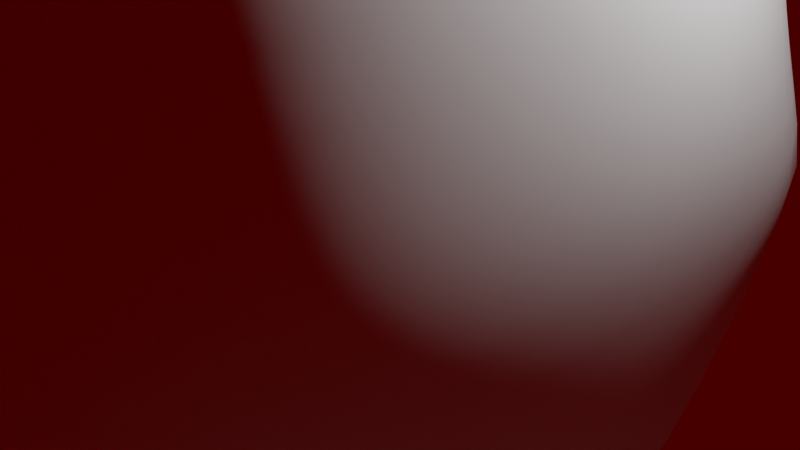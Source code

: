 # Source: myFaceBase.blend  (saved by Blender 2.82.7; exported with 4.5.12 LTS)
import bpy
from mathutils import Matrix  # noqa: F401  (used for matrix-valued properties, if any)

bpy.ops.wm.read_factory_settings(use_empty=True)
scene = bpy.context.scene
scene.name = 'Scene'

# ---- collections
col_collection = bpy.data.collections.new('Collection'); scene.collection.children.link(col_collection)

# ---- materials (node trees are filled in below, after node groups)
mat_material = bpy.data.materials.new('Material')
mat_material.alpha_threshold = 0.0
mat_material.use_transparent_shadow = False
mat_material.line_color = (0.0, 0.0, 0.0, 1.0)

# ---- material node trees
mat_material.use_nodes = True; mat_material.node_tree.nodes.clear()
_N = mat_material.node_tree.nodes; _L = mat_material.node_tree.links
n0 = _N.new('ShaderNodeOutputMaterial'); n0.name = 'Material Output'; n0.location = (300, 300)
n1 = _N.new('ShaderNodeBsdfPrincipled'); n1.name = 'Principled BSDF'; n1.location = (10, 300)
n1.distribution = 'GGX'
n1.subsurface_method = 'BURLEY'
n1.inputs[2].default_value = 0.4
n1.inputs[3].default_value = 1.45
n1.inputs[27].default_value = (0.0, 0.0, 0.0, 1.0)
n1.inputs[28].default_value = 1.0
_L.new(n1.outputs[0], n0.inputs[0])
n0.is_active_output = True

# ---- world
world_world = bpy.data.worlds.new('World'); scene.world = world_world
world_world.use_nodes = True; world_world.node_tree.nodes.clear()
_N = world_world.node_tree.nodes; _L = world_world.node_tree.links
n0 = _N.new('ShaderNodeOutputWorld'); n0.name = 'World Output'; n0.location = (300, 300)
n1 = _N.new('ShaderNodeBackground'); n1.name = 'Background'; n1.location = (10, 300)
n1.inputs[0].default_value = (0.05087, 0.0, 0.0, 1.0)
_L.new(n1.outputs[0], n0.inputs[0])
n0.is_active_output = True
world_world.color = (0.0172, 0.05087, 0.02191)
world_world.use_sun_shadow = False
world_world.sun_shadow_jitter_overblur = 0.0

# ---- cameras
cam_camera = bpy.data.cameras.new('Camera')
cam_camera.clip_end = 100.0
cam_camera.ortho_scale = 7.314

# ---- lights
light_light = bpy.data.lights.new('Light', 'POINT')
light_light.transmission_factor = 0.0
light_light.energy = 1000.0
light_light.shadow_soft_size = 0.1
light_light.shadow_maximum_resolution = 0.006
light_light.use_absolute_resolution = True

# ---- meshes
me_cube = bpy.data.meshes.new('Cube')
me_cube.from_pydata([(-0.5858, 0.5, 0.491), (-0.4897, 0.5, -0.5578), (-0.5768, -0.5, 0.4746), (-0.4235, -0.5, -0.5331), (-0.535, 0.2966, -0.6356), (-0.568, 0.03071, -0.6331), (-0.5214, -0.3292, -0.5841), (0.0, 0.8742, -1.02), (-0.2409, 0.8396, -0.9487), (-0.5269, -0.5729, -0.3617), (-0.6065, -0.6096, -0.06189), (-0.6255, -0.5729, 0.1508), (-0.6119, 0.5729, 0.184), (-0.7376, 0.6096, -0.06782), (-0.5698, 0.5729, -0.3812), (0.0, -0.626, 0.634), (-0.3347, -0.5812, 0.5675), (-0.31, -0.5729, -0.5991), (0.0, -0.6096, -0.6313), (-0.6765, -0.3599, 0.5439), (-0.7167, 0.0, 0.5813), (-0.6547, 0.2966, 0.5513), (-0.2795, 0.6609, 0.5539), (0.0, 0.6975, 0.5844), (0.0, 0.3414, 0.8192), (-0.3669, 0.3162, 0.7039), (0.0, 0.008226, 0.8676), (-0.4145, 0.0, 0.7482), (0.0, -0.4128, 0.7976), (-0.3942, -0.3876, 0.7159), (0.0, -0.7818, -0.3853), (0.0, -0.8395, -0.05637), (0.0, -0.7818, 0.1934), (-0.2484, -0.729, -0.3705), (-0.2932, -0.7818, -0.05887), (-0.3056, -0.729, 0.1788), (-0.6839, -0.3794, -0.3915), (-0.7814, -0.3964, -0.06461), (-0.7963, -0.3794, 0.1678), (-0.7374, 0.004516, -0.4162), (-0.8356, -0.01355, -0.06483), (-0.8479, 0.0, 0.188), (-0.6916, 0.3162, -0.4028), (-0.7785, 0.3331, -0.06613), (-0.7785, 0.3162, 0.1755), (-0.2297, 0.386, -0.8866), (0.0, 0.3634, -0.9422), (-0.3493, 0.2651, -0.7659), (0.0, 0.3054, -1.119), (-0.3827, -0.3487, -0.7459), (-0.2033, 0.8187, -0.3953), (-0.0586, 0.7293, -0.06999), (-0.223, 0.7454, 0.1776), (0.0, 0.8715, -0.4267), (0.0, 0.7778, -0.05547), (0.0, 0.86, 0.145), (-2.111, -1.169, -1.944), (0.0, -1.128, -1.967), (-2.148, 0.4671, -2.153), (0.0, 0.554, -2.197), (-2.131, -0.9474, -2.1), (0.0, -0.8916, -2.139), (0.0, 0.2187, -1.267), (0.0, 0.3337, -1.409), (0.0, 0.4139, -1.654), (0.0, 0.4929, -1.928), (-2.096, 0.4031, -1.878), (-1.264, 0.4024, -1.619), (-0.7284, 0.224, -1.339), (-0.4918, 0.2117, -1.207), (0.0, -1.025, -1.695), (0.0, -0.9209, -1.423), (0.0, -0.8171, -1.154), (0.0, -0.7134, -0.895), (-0.5045, -0.4816, -0.9611), (-0.9525, -0.5761, -0.9895), (-1.739, -0.5391, -1.056), (-2.079, -0.7049, -1.825), (-2.06, -1.064, -1.669), (-1.72, -0.8982, -0.8996), (-0.9191, -0.779, -0.8273), (-0.4822, -0.6752, -0.7845), (-0.38, 0.6328, -0.704), (-0.44, -0.5458, 0.5276), (-0.3657, -0.5365, -0.5647), (-0.4066, 0.5727, 0.539), (-0.4856, 0.3064, 0.6276), (-0.5394, 0.0, 0.6647), (-0.5104, -0.3743, 0.6277), (-0.4392, -0.651, 0.1648), (-0.4235, -0.6957, -0.06038), (-0.3627, -0.651, -0.3648), (-0.4145, -0.3389, -0.6646), (-0.4806, 0.1479, -0.7165), (-0.3801, 0.3413, -0.764), (-0.3926, 0.6958, -0.3833), (-0.3858, 0.6513, 0.1828), (-0.4752, -0.5365, -0.4796), (-0.5298, 0.5365, -0.5017), (-0.2792, -0.651, -0.521), (0.0, -0.6957, -0.5444), (-0.6133, 0.3064, -0.5554), (-0.6527, 0.02098, -0.5608), (-0.6026, -0.3543, -0.523), (0.0, 0.8194, -0.7902), (-0.2221, 0.7921, -0.6608), (-0.3863, 0.6643, -0.5798), (-0.3642, -0.5937, -0.5003), (-0.5011, -0.5547, -0.4207), (-0.2638, -0.69, -0.4458), (0.0, -0.7388, -0.4649), (-0.6524, 0.3113, -0.4791), (-0.6951, 0.02144, -0.4885), (-0.6433, -0.3668, -0.4573), (0.0, 0.8907, -0.5735), (-0.2127, 0.8054, -0.5687), (-0.5498, 0.5547, -0.4414), (-0.3895, 0.6801, -0.4816), (-0.3635, -0.6223, -0.4325), (-0.4173, 0.6818, -0.109), (-0.708, 0.6142, -0.06076), (-0.4218, 0.6532, 0.1098), (-0.109, 0.7261, -0.07042), (-0.4155, 0.6826, -0.1256), (-0.4168, 0.653, 0.1194)], [], [(24, 25, 27, 26), (26, 27, 29, 28), (23, 22, 25, 24), (85, 0, 21, 86), (86, 21, 20, 87), (87, 20, 19, 88), (88, 19, 2, 83), (28, 29, 16, 15), (30, 31, 34, 33), (31, 32, 35, 34), (32, 15, 16, 35), (89, 83, 2, 11), (90, 89, 11, 10), (91, 90, 10, 9), (118, 91, 9, 108), (110, 30, 33, 109), (36, 37, 40, 39), (37, 38, 41, 40), (39, 40, 43, 42), (40, 41, 44, 43), (108, 9, 36, 113), (9, 10, 37, 36), (10, 11, 38, 37), (11, 2, 19, 38), (38, 19, 20, 41), (41, 20, 21, 44), (44, 21, 0, 12), (43, 44, 12, 13), (42, 43, 13, 14), (111, 42, 14, 116), (112, 39, 42, 111), (113, 36, 39, 112), (45, 46, 48, 47), (78, 77, 60, 56), (82, 8, 45, 94), (8, 7, 46, 45), (66, 65, 59, 58), (92, 49, 17, 84), (93, 47, 49, 92), (94, 45, 47, 93), (50, 51, 54, 53), (51, 52, 55, 54), (117, 95, 50, 115), (13, 124, 121, 120), (14, 13, 123, 95), (96, 85, 22, 52), (52, 22, 23, 55), (115, 50, 53, 114), (58, 59, 61, 60), (60, 61, 57, 56), (77, 66, 58, 60), (70, 78, 56, 57), (18, 17, 81, 73), (73, 81, 80, 72), (72, 80, 79, 71), (71, 79, 78, 70), (49, 47, 69, 74), (74, 69, 68, 75), (75, 68, 67, 76), (76, 67, 66, 77), (47, 48, 62, 69), (69, 62, 63, 68), (68, 63, 64, 67), (67, 64, 65, 66), (17, 49, 74, 81), (81, 74, 75, 80), (80, 75, 76, 79), (79, 76, 77, 78), (12, 0, 85, 96), (95, 123, 51, 50), (116, 14, 95, 117), (4, 94, 93, 5), (5, 93, 92, 6), (6, 92, 84, 3), (1, 82, 94, 4), (109, 33, 91, 118), (33, 34, 90, 91), (34, 35, 89, 90), (35, 16, 83, 89), (29, 88, 83, 16), (27, 87, 88, 29), (25, 86, 87, 27), (22, 85, 86, 25), (17, 99, 107, 84), (1, 98, 106, 82), (8, 105, 104, 7), (82, 106, 105, 8), (6, 103, 102, 5), (5, 102, 101, 4), (4, 101, 98, 1), (3, 97, 103, 6), (18, 100, 99, 17), (84, 107, 97, 3), (99, 109, 118, 107), (98, 116, 117, 106), (105, 115, 114, 104), (106, 117, 115, 105), (103, 113, 112, 102), (102, 112, 111, 101), (101, 111, 116, 98), (97, 108, 113, 103), (100, 110, 109, 99), (107, 118, 108, 97), (122, 121, 124, 51), (51, 123, 119, 122), (51, 124, 96, 52), (124, 13, 12, 96), (123, 13, 120, 119), (122, 119, 120, 121)])
me_cube.polygons.foreach_set('use_smooth', [True] * 109)
_uv = me_cube.uv_layers.new(name='UVMap')
_uv.uv.foreach_set('vector', [0.7528, 0.5599, 0.8129, 0.5622, 0.8127, 0.625, 0.7517, 0.625, 0.7517, 0.625, 0.8127, 0.625, 0.8129, 0.6878, 0.7528, 0.6901, 0.7552, 0.4948, 0.8132, 0.4993, 0.8129, 0.5622, 0.7528, 0.5599, 0.8441, 0.4997, 0.875, 0.5, 0.875, 0.5625, 0.8439, 0.5623, 0.8439, 0.5623, 0.875, 0.5625, 0.875, 0.625, 0.8439, 0.625, 0.8439, 0.625, 0.875, 0.625, 0.875, 0.6875, 0.8439, 0.6877, 0.8439, 0.6877, 0.875, 0.6875, 0.875, 0.75, 0.8441, 0.7503, 0.7528, 0.6901, 0.8129, 0.6878, 0.8132, 0.7507, 0.7552, 0.7552, 0.4349, 0.8778, 0.5, 0.8767, 0.5, 0.9377, 0.4372, 0.9379, 0.5, 0.8767, 0.5651, 0.8778, 0.5628, 0.9379, 0.5, 0.9377, 0.5651, 0.8778, 0.6302, 0.8802, 0.6257, 0.9382, 0.5628, 0.9379, 0.5627, 0.9689, 0.6253, 0.9691, 0.625, 1.0, 0.5625, 1.0, 0.5, 0.9689, 0.5627, 0.9689, 0.5625, 1.0, 0.5, 1.0, 0.4373, 0.9689, 0.5, 0.9689, 0.5, 1.0, 0.4375, 1.0, 0.4217, 0.969, 0.4373, 0.9689, 0.4375, 1.0, 0.4219, 1.0, 0.4186, 0.8784, 0.4349, 0.8778, 0.4372, 0.9379, 0.4215, 0.9379, 0.4375, 0.0625, 0.5, 0.0625, 0.5, 0.125, 0.4375, 0.125, 0.5, 0.0625, 0.5625, 0.0625, 0.5625, 0.125, 0.5, 0.125, 0.4375, 0.125, 0.5, 0.125, 0.5, 0.1875, 0.4375, 0.1875, 0.5, 0.125, 0.5625, 0.125, 0.5625, 0.1875, 0.5, 0.1875, 0.4219, 0.0, 0.4375, 0.0, 0.4375, 0.0625, 0.4219, 0.0625, 0.4375, 0.0, 0.5, 0.0, 0.5, 0.0625, 0.4375, 0.0625, 0.5, 0.0, 0.5625, 0.0, 0.5625, 0.0625, 0.5, 0.0625, 0.5625, 0.0, 0.625, 0.0, 0.625, 0.0625, 0.5625, 0.0625, 0.5625, 0.0625, 0.625, 0.0625, 0.625, 0.125, 0.5625, 0.125, 0.5625, 0.125, 0.625, 0.125, 0.625, 0.1875, 0.5625, 0.1875, 0.5625, 0.1875, 0.625, 0.1875, 0.625, 0.25, 0.5625, 0.25, 0.5, 0.1875, 0.5625, 0.1875, 0.5625, 0.25, 0.5, 0.25, 0.4375, 0.1875, 0.5, 0.1875, 0.5, 0.25, 0.4375, 0.25, 0.4219, 0.1875, 0.4375, 0.1875, 0.4375, 0.25, 0.4219, 0.25, 0.4219, 0.125, 0.4375, 0.125, 0.4375, 0.1875, 0.4219, 0.1875, 0.4219, 0.0625, 0.4375, 0.0625, 0.4375, 0.125, 0.4219, 0.125, 0.1871, 0.5622, 0.2472, 0.5599, 0.2483, 0.625, 0.1873, 0.625, 0.1868, 0.7507, 0.1871, 0.6878, 0.1871, 0.6878, 0.1868, 0.7507, 0.1559, 0.4997, 0.1868, 0.4993, 0.1871, 0.5622, 0.1561, 0.5623, 0.1868, 0.4993, 0.2448, 0.4948, 0.2472, 0.5599, 0.1871, 0.5622, 0.1873, 0.625, 0.2483, 0.625, 0.2483, 0.625, 0.1873, 0.625, 0.1561, 0.6877, 0.1871, 0.6878, 0.1868, 0.7507, 0.1559, 0.7503, 0.1561, 0.625, 0.1873, 0.625, 0.1871, 0.6878, 0.1561, 0.6877, 0.1561, 0.5623, 0.1871, 0.5622, 0.1873, 0.625, 0.1561, 0.625, 0.4372, 0.3121, 0.5, 0.3123, 0.5, 0.3733, 0.4349, 0.3722, 0.5, 0.3123, 0.5628, 0.3121, 0.5651, 0.3722, 0.5, 0.3733, 0.4217, 0.281, 0.4373, 0.2811, 0.4372, 0.3121, 0.4215, 0.3121, 0.5, 0.25, 0.5545, 0.2811, 0.5532, 0.2811, 0.5, 0.2527, 0.4375, 0.25, 0.5, 0.25, 0.4634, 0.2811, 0.4373, 0.2811, 0.5627, 0.2811, 0.6253, 0.2809, 0.6257, 0.3118, 0.5628, 0.3121, 0.5628, 0.3121, 0.6257, 0.3118, 0.6302, 0.3698, 0.5651, 0.3722, 0.4215, 0.3121, 0.4372, 0.3121, 0.4349, 0.3722, 0.4186, 0.3716, 0.1873, 0.625, 0.2483, 0.625, 0.2472, 0.6901, 0.1871, 0.6878, 0.1871, 0.6878, 0.2472, 0.6901, 0.2448, 0.7552, 0.1868, 0.7507, 0.1871, 0.6878, 0.1873, 0.625, 0.1873, 0.625, 0.1871, 0.6878, 0.3698, 0.8802, 0.3743, 0.9382, 0.3743, 0.9382, 0.3698, 0.8802, 0.3698, 0.8802, 0.3743, 0.9382, 0.3743, 0.9382, 0.3698, 0.8802, 0.3698, 0.8802, 0.3743, 0.9382, 0.3743, 0.9382, 0.3698, 0.8802, 0.3698, 0.8802, 0.3743, 0.9382, 0.3743, 0.9382, 0.3698, 0.8802, 0.3698, 0.8802, 0.3743, 0.9382, 0.3743, 0.9382, 0.3698, 0.8802, 0.1871, 0.6878, 0.1873, 0.625, 0.1873, 0.625, 0.1871, 0.6878, 0.1871, 0.6878, 0.1873, 0.625, 0.1873, 0.625, 0.1871, 0.6878, 0.1871, 0.6878, 0.1873, 0.625, 0.1873, 0.625, 0.1871, 0.6878, 0.1871, 0.6878, 0.1873, 0.625, 0.1873, 0.625, 0.1871, 0.6878, 0.1873, 0.625, 0.2483, 0.625, 0.2483, 0.625, 0.1873, 0.625, 0.1873, 0.625, 0.2483, 0.625, 0.2483, 0.625, 0.1873, 0.625, 0.1873, 0.625, 0.2483, 0.625, 0.2483, 0.625, 0.1873, 0.625, 0.1873, 0.625, 0.2483, 0.625, 0.2483, 0.625, 0.1873, 0.625, 0.1868, 0.7507, 0.1871, 0.6878, 0.1871, 0.6878, 0.1868, 0.7507, 0.1868, 0.7507, 0.1871, 0.6878, 0.1871, 0.6878, 0.1868, 0.7507, 0.1868, 0.7507, 0.1871, 0.6878, 0.1871, 0.6878, 0.1868, 0.7507, 0.1868, 0.7507, 0.1871, 0.6878, 0.1871, 0.6878, 0.1868, 0.7507, 0.5625, 0.25, 0.625, 0.25, 0.6253, 0.2809, 0.5627, 0.2811, 0.4373, 0.2811, 0.4634, 0.2811, 0.5, 0.3123, 0.4372, 0.3121, 0.4219, 0.25, 0.4375, 0.25, 0.4373, 0.2811, 0.4217, 0.281, 0.125, 0.5625, 0.1561, 0.5623, 0.1561, 0.625, 0.125, 0.625, 0.125, 0.625, 0.1561, 0.625, 0.1561, 0.6877, 0.125, 0.6875, 0.125, 0.6875, 0.1561, 0.6877, 0.1559, 0.7503, 0.125, 0.75, 0.125, 0.5, 0.1559, 0.4997, 0.1561, 0.5623, 0.125, 0.5625, 0.4215, 0.9379, 0.4372, 0.9379, 0.4373, 0.9689, 0.4217, 0.969, 0.4372, 0.9379, 0.5, 0.9377, 0.5, 0.9689, 0.4373, 0.9689, 0.5, 0.9377, 0.5628, 0.9379, 0.5627, 0.9689, 0.5, 0.9689, 0.5628, 0.9379, 0.6257, 0.9382, 0.6253, 0.9691, 0.5627, 0.9689, 0.8129, 0.6878, 0.8439, 0.6877, 0.8441, 0.7503, 0.8132, 0.7507, 0.8127, 0.625, 0.8439, 0.625, 0.8439, 0.6877, 0.8129, 0.6878, 0.8129, 0.5622, 0.8439, 0.5623, 0.8439, 0.625, 0.8127, 0.625, 0.8132, 0.4993, 0.8441, 0.4997, 0.8439, 0.5623, 0.8129, 0.5622, 0.3743, 0.9382, 0.4058, 0.938, 0.406, 0.969, 0.3747, 0.9691, 0.375, 0.25, 0.4062, 0.25, 0.406, 0.281, 0.3747, 0.2809, 0.3743, 0.3118, 0.4058, 0.312, 0.4023, 0.371, 0.3698, 0.3698, 0.3747, 0.2809, 0.406, 0.281, 0.4058, 0.312, 0.3743, 0.3118, 0.375, 0.0625, 0.4062, 0.0625, 0.4062, 0.125, 0.375, 0.125, 0.375, 0.125, 0.4062, 0.125, 0.4063, 0.1875, 0.375, 0.1875, 0.375, 0.1875, 0.4063, 0.1875, 0.4062, 0.25, 0.375, 0.25, 0.375, 0.0, 0.4063, 0.0, 0.4062, 0.0625, 0.375, 0.0625, 0.3698, 0.8802, 0.4023, 0.879, 0.4058, 0.938, 0.3743, 0.9382, 0.3747, 0.9691, 0.406, 0.969, 0.4063, 1.0, 0.375, 1.0, 0.4058, 0.938, 0.4215, 0.9379, 0.4217, 0.969, 0.406, 0.969, 0.4062, 0.25, 0.4219, 0.25, 0.4217, 0.281, 0.406, 0.281, 0.4058, 0.312, 0.4215, 0.3121, 0.4186, 0.3716, 0.4023, 0.371, 0.406, 0.281, 0.4217, 0.281, 0.4215, 0.3121, 0.4058, 0.312, 0.4062, 0.0625, 0.4219, 0.0625, 0.4219, 0.125, 0.4062, 0.125, 0.4062, 0.125, 0.4219, 0.125, 0.4219, 0.1875, 0.4063, 0.1875, 0.4063, 0.1875, 0.4219, 0.1875, 0.4219, 0.25, 0.4062, 0.25, 0.4063, 0.0, 0.4219, 0.0, 0.4219, 0.0625, 0.4062, 0.0625, 0.4023, 0.879, 0.4186, 0.8784, 0.4215, 0.9379, 0.4058, 0.938, 0.406, 0.969, 0.4217, 0.969, 0.4219, 1.0, 0.4063, 1.0, 0.5, 0.3116, 0.5532, 0.2811, 0.5545, 0.2811, 0.5, 0.3123, 0.5, 0.3123, 0.4634, 0.2811, 0.4651, 0.2811, 0.5, 0.3116, 0.5, 0.3123, 0.5545, 0.2811, 0.5627, 0.2811, 0.5628, 0.3121, 0.5545, 0.2811, 0.5, 0.25, 0.5625, 0.25, 0.5627, 0.2811, 0.4634, 0.2811, 0.5, 0.25, 0.5, 0.2527, 0.4651, 0.2811, 0.5, 0.3116, 0.4651, 0.2811, 0.5, 0.2527, 0.5532, 0.2811])
me_cube.materials.append(mat_material)
me_cube.use_remesh_preserve_volume = False
me_cube.use_remesh_preserve_attributes = False
me_cube.use_mirror_vertex_groups = False
me_cube.update()

# ---- objects
ob_head = bpy.data.objects.new('Head', me_cube)
ob_light = bpy.data.objects.new('Light', light_light)
ob_camera = bpy.data.objects.new('Camera', cam_camera)
ob_front = bpy.data.objects.new('Front', None)
ob_side = bpy.data.objects.new('Side', None)

# ---- transforms, parenting, visibility, modifiers, constraints
ob_head.location = (-0.102, -1.02, 1.012)
ob_head.scale = (4.27, 6.493, 6.493)
ob_head.lock_rotations_4d = False
ob_head.empty_display_type = 'ARROWS'
ob_head.lineart.crease_threshold = 0.0
_m = ob_head.modifiers.new('Mirror', 'MIRROR')
_m.use_clip = True
_m = ob_head.modifiers.new('Subdivision', 'SUBSURF')
_m.uv_smooth = 'PRESERVE_CORNERS'
_m.levels = 2
_m.show_only_control_edges = False
ob_light.location = (4.076, 1.005, 5.904)
ob_light.rotation_euler = (0.6503, 0.05522, 1.866)
ob_light.lock_rotations_4d = False
ob_light.empty_display_type = 'ARROWS'
ob_light.color = (0.0, 0.0, 0.0, 0.0)
ob_light.lineart.crease_threshold = 0.0
ob_camera.location = (7.359, -6.926, 4.958)
ob_camera.rotation_euler = (1.109, 0.0, 0.8149)
ob_camera.lock_rotations_4d = False
ob_camera.empty_display_type = 'ARROWS'
ob_camera.color = (0.0, 0.0, 0.0, 0.0)
ob_camera.display_type = 'WIRE'
ob_camera.lineart.crease_threshold = 0.0
ob_front.location = (0.0, 0.0, 1.33)
ob_front.rotation_euler = (1.571, 0.0, 3.142)
ob_front.scale = (4.0, 4.0, 4.0)
ob_front.empty_display_type = 'IMAGE'
ob_front.empty_display_size = 5.0
ob_front.empty_image_depth = 'BACK'
ob_front.show_empty_image_perspective = False
ob_front.use_empty_image_alpha = True
ob_front.empty_image_side = 'FRONT'
ob_front.lineart.crease_threshold = 0.0
ob_side.location = (0.0, 0.0, 1.33)
ob_side.rotation_euler = (1.571, -0.0, -1.571)
ob_side.scale = (-4.0, 4.0, 4.0)
ob_side.empty_display_type = 'IMAGE'
ob_side.empty_display_size = 5.0
ob_side.empty_image_depth = 'BACK'
ob_side.show_empty_image_perspective = False
ob_side.use_empty_image_alpha = True
ob_side.empty_image_side = 'FRONT'
ob_side.color = (1.0, 1.0, 1.0, 0.9314)
ob_side.lineart.crease_threshold = 0.0

# ---- collection membership
col_collection.objects.link(ob_head)
col_collection.objects.link(ob_light)
col_collection.objects.link(ob_camera)
col_collection.objects.link(ob_front)
col_collection.objects.link(ob_side)

# ---- scene / render settings (as saved in the file)
scene.camera = ob_camera
scene.frame_start = 1; scene.frame_end = 250; scene.frame_set(0)
scene.render.engine = 'BLENDER_EEVEE_NEXT'
scene.render.dither_intensity = 0.8696
scene.cycles.use_denoising = False
scene.cycles.samples = 128
scene.cycles.sampling_pattern = 'TABULATED_SOBOL'
scene.cycles.use_adaptive_sampling = False
scene.cycles.use_light_tree = False
scene.view_settings.view_transform = 'Filmic'
bpy.context.view_layer.update()
